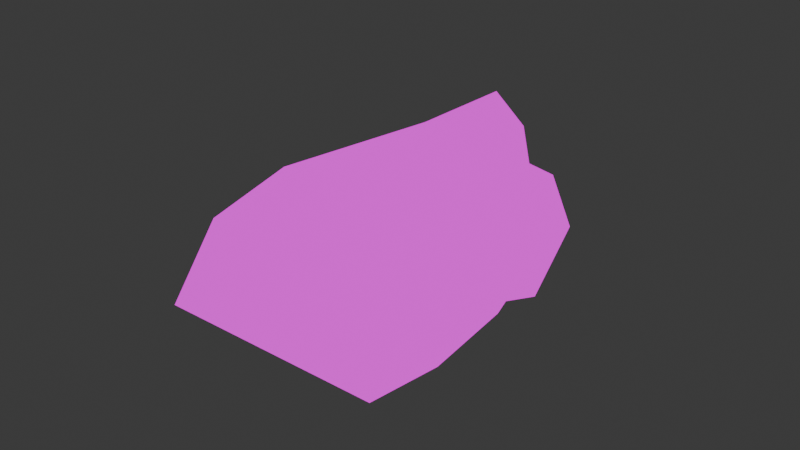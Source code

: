 # Source: mouth1.blend  (saved by Blender 4.0.36; exported with 4.5.12 LTS)
import bpy
from mathutils import Matrix  # noqa: F401  (used for matrix-valued properties, if any)

bpy.ops.wm.read_factory_settings(use_empty=True)
scene = bpy.context.scene
scene.name = 'Scene'

# ---- collections
col_collection = bpy.data.collections.new('Collection'); scene.collection.children.link(col_collection)

# ---- images (referenced by path relative to the original .blend; pixels are not part of the script)
import os
ASSET_DIR = os.environ.get("B2B_ASSET_DIR", "")  # directory of the original .blend (textures are referenced by path, not embedded)
HERE = os.path.dirname(os.path.abspath(__file__))  # packed textures are extracted next to this script under _unpacked/

def load_image(name, relpath, width, height, colorspace="sRGB"):
    """Load a texture the original file referenced (path relative to the .blend, or extracted next to this script)."""
    p = next((c for c in (os.path.join(HERE, relpath), os.path.join(ASSET_DIR, relpath)) if relpath and os.path.exists(c)), "")
    if p:
        img = bpy.data.images.load(p, check_existing=True)
        img.name = name
    else:  # same state as the original file: an image datablock whose file is absent (Cycles renders it pink)
        img = bpy.data.images.new(name, width, height)
        img.source = "FILE"
        img.filepath = "//" + (relpath or name)
    img.colorspace_settings.name = colorspace
    return img
img_untitled = load_image('Untitled', '', 128, 128, 'sRGB')

# ---- materials (node trees are filled in below, after node groups)
mat_material = bpy.data.materials.new('Material')
mat_material.alpha_threshold = 0.0
mat_material.use_transparent_shadow = False
mat_material.roughness = 0.5
mat_material.line_color = (0.0, 0.0, 0.0, 1.0)

# ---- material node trees
mat_material.use_nodes = True; mat_material.node_tree.nodes.clear()
_N = mat_material.node_tree.nodes; _L = mat_material.node_tree.links
n0 = _N.new('ShaderNodeOutputMaterial'); n0.name = 'Material Output'; n0.location = (300, 300)
n1 = _N.new('ShaderNodeBackground'); n1.name = 'Background'; n1.location = (10, 300)
n2 = _N.new('ShaderNodeTexImage'); n2.name = 'Image Texture'; n2.location = (-280, 280)
n2.image = img_untitled
n2.interpolation = 'Closest'
_L.new(n1.outputs[0], n0.inputs[0])
_L.new(n2.outputs[0], n1.inputs[0])
n0.is_active_output = True

# ---- world
world_world = bpy.data.worlds.new('World'); scene.world = world_world
world_world.use_nodes = True; world_world.node_tree.nodes.clear()
_N = world_world.node_tree.nodes; _L = world_world.node_tree.links
n0 = _N.new('ShaderNodeOutputWorld'); n0.name = 'World Output'; n0.location = (300, 300)
n1 = _N.new('ShaderNodeBackground'); n1.name = 'Background'; n1.location = (10, 300)
n1.inputs[0].default_value = (0.05088, 0.05088, 0.05088, 1.0)
_L.new(n1.outputs[0], n0.inputs[0])
n0.is_active_output = True
world_world.color = (0.05088, 0.05088, 0.05088)
world_world.use_sun_shadow = False
world_world.sun_shadow_jitter_overblur = 0.0

# ---- meshes
me_cube = bpy.data.meshes.new('Cube')
me_cube.from_pydata([(0.0, 2.0, 0.0), (1.0, -0.3333, 0.5), (0.0, -2.0, 0.0), (1.0, -0.8137, -0.3923), (1.0, 0.0, -0.3519), (1.0, 0.0, 0.4327), (1.0, 0.8137, -0.3923), (1.0, 0.3333, 0.5), (-0.7481, 1.0, 0.0), (-0.7481, -1.0, 0.0), (0.8384, 0.3333, 1.0), (0.8384, -0.3333, 1.0), (0.6162, -0.8137, -1.155), (0.6162, 0.8137, -1.155), (-1.01, 0.0, 0.0), (0.8384, 0.0, 0.9327), (0.6162, 0.0, -1.263), (0.7515, -0.2856, 0.4236), (0.7515, 0.0, 0.3562), (0.7515, 0.2856, 0.4236), (0.6587, -0.8137, -0.1772), (0.6587, -2.89e-08, -0.1368), (0.6587, 0.8137, -0.1772), (0.606, 0.9162, 0.2498), (0.606, -0.9162, 0.2498), (0.1256, -0.7455, -0.0412), (0.1256, 0.7455, -0.0412), (0.512, 1.508e-08, 0.1421), (0.1256, 4.973e-09, -0.07536), (0.9935, 0.9162, 0.1918), (0.9935, -0.9162, 0.1918), (0.9319, -0.7455, -0.1028), (0.9319, 0.7455, -0.1028), (0.9024, 2.861e-08, 0.1073), (0.9235, 2.198e-08, -0.1359), (1.361, 0.5977, -0.008645), (1.361, -0.5977, -0.008645), (1.321, -0.4863, -0.2009), (1.321, 0.4863, -0.2009), (1.456, 5.596e-08, -0.06363), (1.469, 5.163e-08, -0.2926)], [], [(0, 6, 13), (2, 1, 11), (2, 12, 3), (16, 4, 3, 12), (5, 15, 11, 1), (10, 7, 0), (7, 10, 15, 5), (13, 6, 4, 16), (15, 10, 8, 14), (11, 15, 14, 9), (11, 9, 2), (10, 0, 8), (0, 13, 8), (12, 2, 9), (7, 5, 18, 19), (5, 1, 17, 18), (1, 2, 17), (7, 19, 0), (3, 4, 21, 20), (4, 6, 22, 21), (3, 20, 2), (6, 0, 22), (24, 27, 33, 30), (23, 26, 32, 29), (14, 8, 23, 27), (33, 29, 35, 39), (32, 34, 40, 38), (25, 24, 30, 31), (26, 28, 34, 32), (27, 23, 29, 33), (28, 25, 31, 34), (40, 39, 35, 38), (36, 39, 40, 37), (34, 31, 37, 40), (29, 32, 38, 35), (30, 33, 39, 36), (31, 30, 36, 37), (23, 8, 26), (24, 25, 9), (16, 13, 26, 28), (12, 16, 28, 25), (16, 14, 8, 13), (16, 12, 9, 14), (12, 25, 9), (13, 8, 26), (14, 27, 24, 9)])
_uv = me_cube.uv_layers.new(name='UVMap')
_uv.uv.foreach_set('vector', [0.01607, 0.6506, 0.391, 0.5372, 0.3596, 0.3326, 0.01607, 0.6506, 0.4556, 0.8616, 0.4192, 0.9847, 0.01607, 0.6506, 0.3596, 0.3326, 0.391, 0.5372, 0.5671, 0.2977, 0.5787, 0.5507, 0.391, 0.5372, 0.3596, 0.3326, 0.5377, 0.8592, 0.5082, 0.9904, 0.4192, 0.9847, 0.4556, 0.8616, 0.4192, 0.9847, 0.4556, 0.8616, 0.01607, 0.6506, 0.4556, 0.8616, 0.4192, 0.9847, 0.5082, 0.9904, 0.5377, 0.8592, 0.3596, 0.3326, 0.391, 0.5372, 0.5787, 0.5507, 0.5671, 0.2977, 0.8876, 0.3017, 0.8432, 0.3056, 0.7553, 0.05973, 0.8876, 0.03002, 0.8432, 0.3056, 0.8876, 0.3017, 0.8876, 0.03002, 0.7553, 0.05973, 0.8432, 0.3056, 0.7553, 0.05973, 0.6159, 0.1459, 0.8432, 0.3056, 0.6159, 0.1459, 0.7553, 0.05973, 0.3187, 0.02537, 0.04701, 0.1413, 0.3187, 0.297, 0.04701, 0.1413, 0.3187, 0.02537, 0.3187, 0.297, 0.4556, 0.8616, 0.5377, 0.8592, 0.5377, 0.7939, 0.4641, 0.7989, 0.5377, 0.8592, 0.4556, 0.8616, 0.4641, 0.7989, 0.5377, 0.7939, 0.4556, 0.8616, 0.01607, 0.6506, 0.4641, 0.7989, 0.4556, 0.8616, 0.4641, 0.7989, 0.01607, 0.6506, 0.391, 0.5372, 0.5787, 0.5507, 0.5697, 0.6506, 0.3684, 0.6271, 0.5787, 0.5507, 0.391, 0.5372, 0.3684, 0.6271, 0.5697, 0.6506, 0.391, 0.5372, 0.3684, 0.6271, 0.01607, 0.6506, 0.391, 0.5372, 0.01607, 0.6506, 0.3684, 0.6271, 0.8608, 0.8796, 0.6142, 0.8712, 0.6142, 0.6542, 0.8586, 0.6885, 0.8608, 0.8796, 0.9492, 0.865, 0.9335, 0.6611, 0.8586, 0.6885, 0.6142, 0.9881, 0.906, 0.9881, 0.8608, 0.8796, 0.6142, 0.8712, 0.6142, 0.6542, 0.8586, 0.6885, 0.8034, 0.5382, 0.6142, 0.5025, 0.8586, 0.6885, 0.6142, 0.6542, 0.6142, 0.5025, 0.8034, 0.5382, 0.9492, 0.865, 0.8608, 0.8796, 0.8586, 0.6885, 0.9335, 0.6611, 0.8608, 0.8796, 0.6142, 0.8712, 0.6142, 0.6542, 0.8586, 0.6885, 0.6142, 0.8712, 0.8608, 0.8796, 0.8586, 0.6885, 0.6142, 0.6542, 0.6142, 0.8712, 0.8608, 0.8796, 0.8586, 0.6885, 0.6142, 0.6542, 0.6142, 0.404, 0.6142, 0.5025, 0.8034, 0.5382, 0.8588, 0.4666, 0.8034, 0.5382, 0.6142, 0.5025, 0.6142, 0.404, 0.8588, 0.4666, 0.6142, 0.6542, 0.8586, 0.6885, 0.8034, 0.5382, 0.6142, 0.5025, 0.8586, 0.6885, 0.9335, 0.6611, 0.8588, 0.4666, 0.8034, 0.5382, 0.8586, 0.6885, 0.6142, 0.6542, 0.6142, 0.5025, 0.8034, 0.5382, 0.9335, 0.6611, 0.8586, 0.6885, 0.8034, 0.5382, 0.8588, 0.4666, 0.8608, 0.8796, 0.906, 0.9881, 0.9492, 0.865, 0.8608, 0.8796, 0.9492, 0.865, 0.906, 0.9881, 0.8608, 0.8796, 0.6142, 0.8712, 0.6142, 0.9881, 0.906, 0.9881, 0.6142, 0.8712, 0.8608, 0.8796, 0.906, 0.9881, 0.6142, 0.9881, 0.3187, 0.297, 0.3187, 0.02537, 0.04701, 0.1413, 0.2742, 0.301, 0.3187, 0.297, 0.2742, 0.301, 0.04701, 0.1413, 0.3187, 0.02537, 0.6142, 0.8712, 0.906, 0.9881, 0.6142, 0.9881, 0.6142, 0.8712, 0.6142, 0.9881, 0.906, 0.9881, 0.6142, 0.9881, 0.6142, 0.8712, 0.8608, 0.8796, 0.906, 0.9881])
me_cube.materials.append(mat_material)
me_cube.use_mirror_vertex_groups = False
me_cube.update()

# ---- objects
ob_cube = bpy.data.objects.new('Cube', me_cube)

# ---- transforms, parenting, visibility, modifiers, constraints
ob_cube.location = (0.0, 0.0, 0.0)
ob_cube.lock_rotations_4d = False
ob_cube.empty_display_type = 'ARROWS'
ob_cube.lineart.crease_threshold = 0.0

# ---- collection membership
col_collection.objects.link(ob_cube)

# ---- scene / render settings (as saved in the file)
scene.frame_start = 1; scene.frame_end = 250; scene.frame_set(1)
scene.render.engine = 'BLENDER_EEVEE_NEXT'
scene.cycles.sampling_pattern = 'TABULATED_SOBOL'
bpy.context.view_layer.update()

# ---- added for rendering (the .blend has no active camera and no usable light): camera, sun
cam_auto = bpy.data.cameras.new('AutoCamera')
cam_auto.lens = 50.0
cam_auto.sensor_width = 36.0
cam_auto.clip_end = 1000.0
ob_auto_camera = bpy.data.objects.new('AutoCamera', cam_auto)
scene.collection.objects.link(ob_auto_camera)
ob_auto_camera.location = (5.06099, -5.7975, 3.73371)
ob_auto_camera.rotation_euler = (1.09748, -7.21219e-08, 0.694738)
scene.camera = ob_auto_camera
light_auto_sun = bpy.data.lights.new('AutoSun', 'SUN')
light_auto_sun.energy = 3.0
light_auto_sun.angle = 0.0523599
ob_auto_sun = bpy.data.objects.new('AutoSun', light_auto_sun)
scene.collection.objects.link(ob_auto_sun)
ob_auto_sun.rotation_euler = (0.872665, 0.174533, 0.523599)
bpy.context.view_layer.update()
